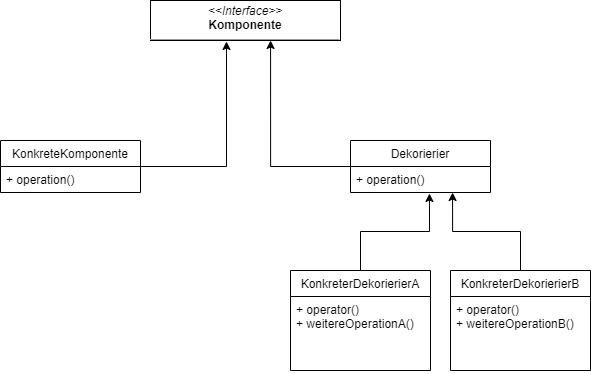

The diagram above was exported from draw.io. Its source (the exported page's mxGraphModel, read from the mxfile embedded in the PNG):
<mxGraphModel dx="1422" dy="762" grid="1" gridSize="10" guides="1" tooltips="1" connect="1" arrows="1" fold="1" page="1" pageScale="1" pageWidth="827" pageHeight="1169" math="0" shadow="0">
  <root>
    <mxCell id="0" />
    <mxCell id="1" parent="0" />
    <mxCell id="v0Tb5HTRHoFNCXrQy7gn-1" value="&lt;p style=&quot;margin: 0px ; margin-top: 4px ; text-align: center&quot;&gt;&lt;i&gt;&amp;lt;&amp;lt;Interface&amp;gt;&amp;gt;&lt;/i&gt;&lt;br&gt;&lt;b&gt;Komponente&lt;/b&gt;&lt;/p&gt;&lt;hr size=&quot;1&quot;&gt;&lt;p style=&quot;margin: 0px ; margin-left: 4px&quot;&gt;&lt;br&gt;&lt;/p&gt;&lt;hr size=&quot;1&quot;&gt;&lt;p style=&quot;margin: 0px ; margin-left: 4px&quot;&gt;&lt;br&gt;&lt;/p&gt;" style="verticalAlign=top;align=left;overflow=fill;fontSize=12;fontFamily=Helvetica;html=1;" vertex="1" parent="1">
      <mxGeometry x="330" y="120" width="190" height="40" as="geometry" />
    </mxCell>
    <mxCell id="v0Tb5HTRHoFNCXrQy7gn-6" style="edgeStyle=orthogonalEdgeStyle;rounded=0;orthogonalLoop=1;jettySize=auto;html=1;entryX=0.4;entryY=1.025;entryDx=0;entryDy=0;entryPerimeter=0;" edge="1" parent="1" source="v0Tb5HTRHoFNCXrQy7gn-2" target="v0Tb5HTRHoFNCXrQy7gn-1">
      <mxGeometry relative="1" as="geometry" />
    </mxCell>
    <mxCell id="v0Tb5HTRHoFNCXrQy7gn-2" value="KonkreteKomponente" style="swimlane;fontStyle=0;childLayout=stackLayout;horizontal=1;startSize=26;fillColor=none;horizontalStack=0;resizeParent=1;resizeParentMax=0;resizeLast=0;collapsible=1;marginBottom=0;" vertex="1" parent="1">
      <mxGeometry x="180" y="260" width="140" height="52" as="geometry" />
    </mxCell>
    <mxCell id="v0Tb5HTRHoFNCXrQy7gn-3" value="+ operation()" style="text;strokeColor=none;fillColor=none;align=left;verticalAlign=top;spacingLeft=4;spacingRight=4;overflow=hidden;rotatable=0;points=[[0,0.5],[1,0.5]];portConstraint=eastwest;" vertex="1" parent="v0Tb5HTRHoFNCXrQy7gn-2">
      <mxGeometry y="26" width="140" height="26" as="geometry" />
    </mxCell>
    <mxCell id="v0Tb5HTRHoFNCXrQy7gn-10" style="edgeStyle=orthogonalEdgeStyle;rounded=0;orthogonalLoop=1;jettySize=auto;html=1;entryX=0.632;entryY=1;entryDx=0;entryDy=0;entryPerimeter=0;" edge="1" parent="1" source="v0Tb5HTRHoFNCXrQy7gn-7" target="v0Tb5HTRHoFNCXrQy7gn-1">
      <mxGeometry relative="1" as="geometry" />
    </mxCell>
    <mxCell id="v0Tb5HTRHoFNCXrQy7gn-7" value="Dekorierier" style="swimlane;fontStyle=0;childLayout=stackLayout;horizontal=1;startSize=26;fillColor=none;horizontalStack=0;resizeParent=1;resizeParentMax=0;resizeLast=0;collapsible=1;marginBottom=0;" vertex="1" parent="1">
      <mxGeometry x="530" y="260" width="140" height="52" as="geometry" />
    </mxCell>
    <mxCell id="v0Tb5HTRHoFNCXrQy7gn-8" value="+ operation()" style="text;strokeColor=none;fillColor=none;align=left;verticalAlign=top;spacingLeft=4;spacingRight=4;overflow=hidden;rotatable=0;points=[[0,0.5],[1,0.5]];portConstraint=eastwest;" vertex="1" parent="v0Tb5HTRHoFNCXrQy7gn-7">
      <mxGeometry y="26" width="140" height="26" as="geometry" />
    </mxCell>
    <mxCell id="v0Tb5HTRHoFNCXrQy7gn-15" style="edgeStyle=orthogonalEdgeStyle;rounded=0;orthogonalLoop=1;jettySize=auto;html=1;entryX=0.564;entryY=1.038;entryDx=0;entryDy=0;entryPerimeter=0;" edge="1" parent="1" source="v0Tb5HTRHoFNCXrQy7gn-11" target="v0Tb5HTRHoFNCXrQy7gn-8">
      <mxGeometry relative="1" as="geometry" />
    </mxCell>
    <mxCell id="v0Tb5HTRHoFNCXrQy7gn-11" value="KonkreterDekorierierA" style="swimlane;fontStyle=0;childLayout=stackLayout;horizontal=1;startSize=26;fillColor=none;horizontalStack=0;resizeParent=1;resizeParentMax=0;resizeLast=0;collapsible=1;marginBottom=0;" vertex="1" parent="1">
      <mxGeometry x="470" y="390" width="140" height="100" as="geometry" />
    </mxCell>
    <mxCell id="v0Tb5HTRHoFNCXrQy7gn-12" value="+ operator()&#10;+ weitereOperationA()" style="text;strokeColor=none;fillColor=none;align=left;verticalAlign=top;spacingLeft=4;spacingRight=4;overflow=hidden;rotatable=0;points=[[0,0.5],[1,0.5]];portConstraint=eastwest;" vertex="1" parent="v0Tb5HTRHoFNCXrQy7gn-11">
      <mxGeometry y="26" width="140" height="74" as="geometry" />
    </mxCell>
    <mxCell id="v0Tb5HTRHoFNCXrQy7gn-16" style="edgeStyle=orthogonalEdgeStyle;rounded=0;orthogonalLoop=1;jettySize=auto;html=1;entryX=0.729;entryY=1;entryDx=0;entryDy=0;entryPerimeter=0;" edge="1" parent="1" source="v0Tb5HTRHoFNCXrQy7gn-13" target="v0Tb5HTRHoFNCXrQy7gn-8">
      <mxGeometry relative="1" as="geometry" />
    </mxCell>
    <mxCell id="v0Tb5HTRHoFNCXrQy7gn-13" value="KonkreterDekorierierB" style="swimlane;fontStyle=0;childLayout=stackLayout;horizontal=1;startSize=26;fillColor=none;horizontalStack=0;resizeParent=1;resizeParentMax=0;resizeLast=0;collapsible=1;marginBottom=0;" vertex="1" parent="1">
      <mxGeometry x="630" y="390" width="140" height="100" as="geometry" />
    </mxCell>
    <mxCell id="v0Tb5HTRHoFNCXrQy7gn-14" value="+ operator()&#10;+ weitereOperationB()" style="text;strokeColor=none;fillColor=none;align=left;verticalAlign=top;spacingLeft=4;spacingRight=4;overflow=hidden;rotatable=0;points=[[0,0.5],[1,0.5]];portConstraint=eastwest;" vertex="1" parent="v0Tb5HTRHoFNCXrQy7gn-13">
      <mxGeometry y="26" width="140" height="74" as="geometry" />
    </mxCell>
  </root>
</mxGraphModel>